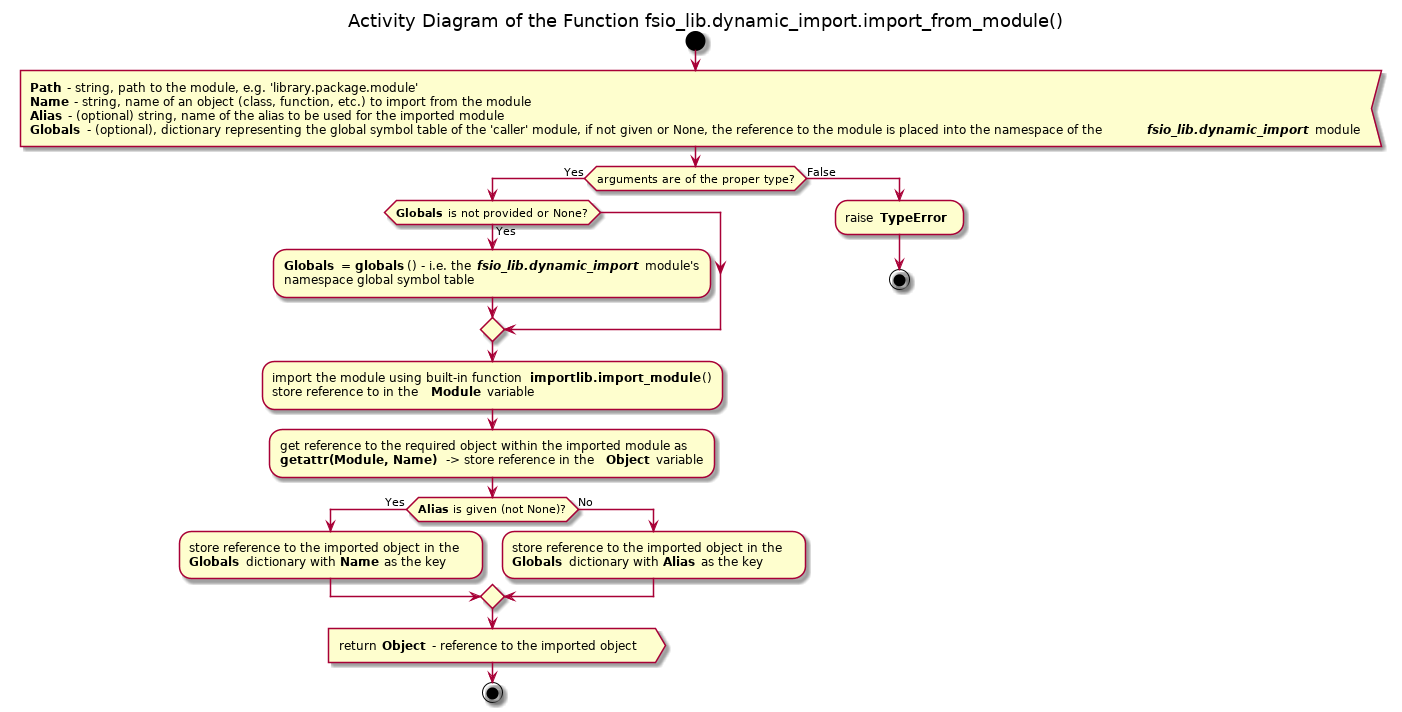

The diagram above was rendered by PlantUML. Its source (embedded in the PNG):
@startuml dynamic_import_from_module

title Activity Diagram of the Function fsio_lib.dynamic_import.import_from_module()

start

:<b>Path</b> - string, path to the module, e.g. 'library.package.module'
<b>Name</b> - string, name of an object (class, function, etc.) to import from the module
<b>Alias</b> - (optional) string, name of the alias to be used for the imported module
<b>Globals</b> - (optional), dictionary representing the global symbol table of the 'caller' module, if not given or None, the reference to the module is placed into the namespace of the <b><i>fsio_lib.dynamic_import</i></b>  module<

if (arguments are of the proper type?) then (Yes)
    if (<b>Globals</b> is not provided or None?) then (Yes)
        :<b>Globals</b> = <b>globals</b>() - i.e. the <b><i>fsio_lib.dynamic_import</i></b>  module's
        namespace global symbol table;
    endif
    
    :import the module using built-in function <b>importlib.import_module</b>()
    store reference to in the <b>Module</b> variable;
    
    :get reference to the required object within the imported module as
    <b>getattr(Module, Name)</b> -> store reference in the <b>Object</b> variable;
    
    if (<b>Alias</b> is given (not None)?) then (Yes)
        :store reference to the imported object in the
        <b>Globals</b> dictionary with <b>Name</b> as the key;
    else (No)
        :store reference to the imported object in the
        <b>Globals</b> dictionary with <b>Alias</b> as the key;
    endif
    
    :return <b>Object</b> - reference to the imported object>
    
    stop
else (False)
    :raise <b>TypeError</b> ;
    
    stop
endif

@enduml